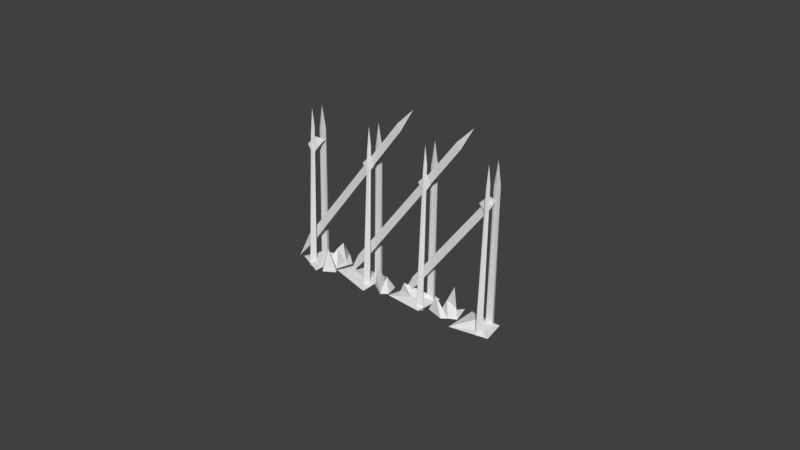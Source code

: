 # Source: seivasaita-2.blend  (saved by Blender 2.78.0; exported with 4.5.12 LTS)
import bpy
from mathutils import Matrix  # noqa: F401  (used for matrix-valued properties, if any)

bpy.ops.wm.read_factory_settings(use_empty=True)
scene = bpy.context.scene
scene.name = 'Scene'

# ---- collections
col_collection_1 = bpy.data.collections.new('Collection 1'); scene.collection.children.link(col_collection_1)

# ---- materials (node trees are filled in below, after node groups)
mat_material = bpy.data.materials.new('Material')
mat_material.alpha_threshold = 0.0
mat_material.use_transparent_shadow = False
mat_material.roughness = 0.5
mat_material.line_color = (0.0, 0.0, 0.0, 1.0)

# ---- material node trees

# ---- world
world_world = bpy.data.worlds.new('World'); scene.world = world_world
world_world.color = (0.05088, 0.05088, 0.05088)
world_world.use_sun_shadow = False
world_world.sun_shadow_jitter_overblur = 0.0
world_world.cycles.sampling_method = 'MANUAL'

# ---- meshes
me_cube_011 = bpy.data.meshes.new('Cube.011')
me_cube_011.from_pydata([(1.782, -7.13, 1.234), (1.556, -7.701, 0.7707), (1.79, -6.865, 1.72), (1.085, -7.556, 1.137), (1.997, -7.702, 1.815), (3.841, -5.78, 3.666), (4.012, -5.353, 3.72), (3.762, -4.838, 3.528), (3.544, -5.383, 2.73), (3.666, -5.172, 3.001), (6.263, -4.017, 4.949), (6.018, -3.786, 5.134), (5.586, -3.513, 4.175), (6.453, -3.069, 4.137), (4.807, -3.488, 5.001), (5.541, -4.106, 5.764), (5.09, -3.597, 4.579), (5.574, -3.544, 3.993), (4.524, -4.692, 2.902), (3.18, -4.87, 4.155), (2.661, -6.689, 1.04), (1.598, -6.758, 2.217), (2.493, -6.407, 2.409), (0.6488, -8.779, -0.8461), (0.1672, -8.711, -0.03599), (0.5225, -7.752, 1.196), (1.611, -7.912, 0.05124), (0.2176, -8.537, 0.04135), (6.481, -2.883, 4.317), (4.902, -3.023, 5.877), (6.509, -9.042, 6.102), (7.056, -9.671, 5.814), (6.987, -9.713, 6.337), (7.019, -9.058, 6.407), (9.375, -7.812, 8.164), (9.416, -7.934, 7.895), (9.373, -8.125, 8.22), (6.439, -2.261, 5.317), (6.458, -2.43, 4.983), (9.836, -8.857, 8.555), (9.113, -7.747, 8.546), (9.064, -8.119, 8.54), (5.633, -2.51, 5.659), (2.781, -13.2, 2.413), (3.343, -13.49, 2.068), (3.305, -13.04, 2.693), (4.671, -11.01, 4.263), (5.218, -11.64, 3.975), (5.149, -11.68, 4.499), (8.486, -7.465, 8.042), (8.967, -6.986, 8.37), (2.885, -13.51, 2.362), (3.2, -6.994, 2.651), (2.855, -6.997, 2.398), (3.113, -13.55, 2.365), (3.033, -5.451, 2.439), (3.701, -14.24, 2.552), (0.5788, -8.598, -0.5677), (3.195, -13.97, 2.923), (3.44, -13.87, 2.877), (3.391, -14.24, 2.871), (7.444, -10.05, 5.923), (4.467, -4.375, 3.346), (4.28, -4.592, 3.129), (7.864, -10.97, 6.584), (6.896, -9.968, 6.62), (3.63, -4.491, 3.966), (3.876, -4.39, 3.91), (7.458, -10.94, 7.041), (6.978, -2.968, 5.87), (6.576, -2.969, 6.115), (6.865, -13.4, 6.112), (5.113, -14.17, 4.429), (4.77, -14.17, 4.242), (4.739, -4.939, 4.278), (5.028, -15.37, 4.275), (4.917, -3.394, 4.32), (5.587, -11.87, 4.375), (5.627, -12.0, 4.106), (5.585, -12.19, 4.432), (2.669, -6.493, 1.195), (2.463, -6.54, 1.312), (5.079, -11.92, 4.803), (5.325, -11.81, 4.757), (5.275, -12.18, 4.752), (1.813, -6.44, 2.149), (2.059, -6.338, 2.093), (1.844, -6.573, 1.87), (5.641, -12.89, 5.224), (1.812, -6.583, 1.887), (1.991, -8.746, 1.441), (1.88, -7.814, 1.301), (0.9993, -7.798, 0.7703), (1.845, -7.622, 0.2525), (1.424, -7.984, 0.9214), (1.082, -7.406, 1.419), (2.991, -5.286, 3.463), (4.271, -5.974, 3.822), (4.028, -4.99, 2.978), (3.836, -4.98, 3.19), (3.001, -5.47, 3.11), (3.626, -5.892, 3.446), (5.122, -3.028, 5.543), (6.401, -3.582, 4.634), (5.769, -3.283, 4.421), (4.872, -3.147, 5.573), (5.136, -3.356, 4.918), (5.082, -3.33, 4.883), (4.117, -4.666, 4.032), (4.87, -4.095, 4.426), (2.972, -5.418, 3.1), (3.132, -5.697, 2.62), (3.426, -5.541, 2.416), (3.21, -6.359, 2.766), (-0.3466, -8.915, -0.1036), (0.8554, -8.536, 0.07528), (6.351, -1.97, 6.152), (6.322, -2.276, 5.811), (6.842, -2.184, 5.262), (5.679, -2.99, 5.595), (6.12, -2.984, 5.676), (6.55, -9.525, 6.087), (7.049, -9.081, 5.802), (6.251, -2.478, 5.101), (8.868, -7.854, 8.592), (5.602, -2.377, 5.938), (5.847, -2.276, 5.882), (9.43, -8.829, 9.013), (2.795, -13.03, 2.388), (3.273, -13.7, 2.623), (3.335, -13.06, 2.088), (4.712, -11.5, 4.249), (5.211, -11.05, 3.964), (5.181, -11.03, 4.569), (8.444, -6.97, 8.058), (9.004, -7.615, 7.762), (8.934, -7.657, 8.299), (8.997, -7.01, 7.751), (3.228, -13.51, 2.548), (3.322, -13.51, 2.138), (3.257, -6.996, 2.153), (3.703, -13.93, 2.495), (3.743, -14.05, 2.226), (0.766, -8.381, -0.3514), (0.7852, -8.55, -0.6854), (4.163, -14.98, 2.887), (-0.07077, -8.497, 0.269), (0.1747, -8.396, 0.213), (-0.04001, -8.63, -0.009641), (3.757, -14.95, 3.344), (7.404, -9.926, 6.192), (7.402, -10.24, 6.249), (4.486, -4.544, 3.012), (7.142, -9.862, 6.574), (7.092, -10.23, 6.569), (3.661, -4.624, 3.687), (6.95, -12.2, 6.265), (7.044, -12.2, 5.855), (6.607, -12.2, 6.079), (6.921, -2.966, 6.369), (6.754, -1.424, 6.156), (5.207, -14.17, 4.018), (5.084, -4.936, 4.532), (5.141, -4.938, 4.033), (2.65, -6.324, 1.529), (6.047, -12.92, 4.767), (2.922, -8.316, 2.361), (2.859, -8.231, 2.393)], [], [(93, 1, 94, 92), (91, 90, 1), (1, 90, 94), (92, 94, 3), (0, 91, 1, 93), (3, 94, 91, 0), (0, 2, 4), (95, 3, 4), (2, 95, 4), (3, 0, 4), (7, 6, 99, 98), (5, 97, 6), (6, 97, 99), (99, 97, 5), (98, 99, 9), (96, 5, 6), (9, 99, 5, 96), (8, 9, 101), (100, 8, 101), (9, 96, 101), (6, 7, 96), (13, 103, 104, 12), (11, 10, 103), (103, 10, 104), (104, 10, 11), (12, 104, 106), (102, 11, 103), (106, 11, 102), (102, 105, 15), (14, 106, 15), (105, 14, 15), (106, 102, 15), (103, 13, 102), (11, 106, 104), (107, 16, 17), (17, 16, 18), (18, 108, 19), (19, 108, 107), (109, 16, 108), (107, 108, 16), (18, 16, 109), (108, 18, 109), (112, 111, 20), (20, 22, 21), (21, 22, 110), (113, 111, 22), (110, 22, 111), (20, 111, 113), (22, 20, 113), (23, 24, 114), (114, 24, 25), (25, 115, 26), (26, 115, 23), (27, 24, 115), (23, 115, 24), (25, 24, 27), (115, 25, 27), (118, 117, 28), (28, 119, 29), (29, 119, 116), (28, 117, 120), (119, 28, 120), (30, 33, 122), (122, 33, 32, 31), (31, 32, 121), (30, 122, 31, 121), (33, 30, 121, 32), (37, 36, 123), (35, 36, 39), (36, 37, 34), (123, 35, 38), (34, 35, 39), (34, 39, 36), (38, 34, 37), (35, 34, 38), (36, 35, 123), (125, 41, 42), (40, 41, 127), (41, 125, 124), (42, 40, 126), (124, 40, 127), (124, 127, 41), (40, 124, 126), (41, 40, 42), (128, 45, 130), (130, 45, 129, 44), (44, 129, 43), (128, 130, 44, 43), (45, 128, 43, 129), (46, 133, 132), (132, 133, 48, 47), (47, 48, 131), (46, 132, 47, 131), (133, 46, 131, 48), (134, 50, 137), (137, 50, 136, 135), (135, 136, 49), (134, 137, 135, 49), (50, 134, 49, 136), (53, 140, 55), (52, 51, 167, 53), (140, 52, 55), (139, 51, 54), (52, 53, 55), (51, 52, 138), (53, 166, 139, 140), (138, 139, 54), (138, 54, 51), (140, 138, 52), (51, 139, 166, 167), (143, 56, 57), (142, 56, 145), (56, 143, 141), (57, 142, 144), (141, 145, 56), (56, 142, 57), (146, 60, 148), (59, 60, 149), (60, 146, 58), (148, 59, 147), (58, 59, 149), (58, 149, 60), (147, 58, 146), (59, 58, 147), (60, 59, 148), (62, 151, 63), (61, 151, 64), (151, 62, 150), (63, 61, 152), (150, 61, 64), (150, 64, 151), (152, 150, 62), (61, 150, 152), (151, 61, 63), (66, 154, 155), (153, 154, 68), (154, 66, 65), (155, 153, 67), (65, 153, 68), (65, 68, 154), (67, 65, 66), (153, 65, 67), (70, 69, 160), (159, 158, 70), (69, 159, 160), (157, 158, 71), (159, 70, 160), (70, 157, 69), (156, 157, 71), (156, 71, 158), (69, 156, 159), (157, 156, 69), (158, 157, 70), (74, 163, 76), (162, 73, 74), (163, 162, 76), (161, 73, 75), (162, 74, 76), (73, 162, 72), (74, 161, 163), (72, 161, 75), (72, 75, 73), (163, 72, 162), (161, 72, 163), (73, 161, 74), (164, 79, 81), (78, 79, 165), (79, 164, 77), (81, 78, 80), (77, 78, 165), (77, 165, 79), (80, 77, 164), (78, 77, 80), (79, 78, 81), (85, 84, 89, 87), (83, 84, 88), (84, 85, 82), (87, 83, 86), (82, 83, 88), (82, 88, 84), (86, 82, 85), (83, 82, 86), (84, 83, 87, 89), (167, 166, 53), (94, 90, 91), (96, 100, 101), (110, 111, 112), (116, 117, 118), (120, 117, 119), (116, 119, 117), (126, 124, 125), (139, 138, 140), (141, 142, 145), (144, 141, 143), (142, 141, 144), (154, 153, 155), (158, 159, 156)])
_uv = me_cube_011.uv_layers.new(name='UVMap')
_uv.uv.foreach_set('vector', [0.6187, 2.598e-05, 0.5829, 0.03278, 0.4894, 0.03278, 0.4319, 2.598e-05, 0.7735, 0.03891, 0.5782, 0.1363, 0.5829, 0.03278, 0.5829, 0.03278, 0.5782, 0.1363, 0.4894, 0.03278, 0.4319, 2.598e-05, 0.4894, 0.03278, 0.2159, 0.01362, 1.0, 0.01229, 0.7735, 0.03891, 0.5829, 0.03278, 0.6187, 2.598e-05, 0.2159, 0.01362, 0.4894, 0.03278, 0.2735, 0.04638, 2.598e-05, 0.02721, 0.02985, 0.1039, 0.46, 8.442e-05, 0.07673, 0.1387, 0.7593, 0.05392, 0.6924, 0.1318, 0.07673, 0.1387, 0.46, 8.442e-05, 0.7593, 0.05392, 0.07673, 0.1387, 0.9657, 0.09105, 3.183e-05, 0.1005, 0.4107, 0.0583, 0.6187, 2.598e-05, 0.5829, 0.03278, 0.4894, 0.03278, 0.4319, 2.598e-05, 0.7735, 0.03891, 0.5782, 0.1363, 0.5829, 0.03278, 0.5829, 0.03278, 0.5782, 0.1363, 0.4894, 0.03278, 0.4894, 0.03278, 0.5782, 0.1363, 0.2735, 0.04638, 0.4319, 2.598e-05, 0.4894, 0.03278, 0.2159, 0.01362, 1.0, 0.01229, 0.7735, 0.03891, 0.5829, 0.03278, 0.2159, 0.01362, 0.4894, 0.03278, 0.2735, 0.04638, 2.598e-05, 0.02721, 0.7593, 0.05392, 0.6924, 0.1318, 0.07673, 0.1387, 0.46, 8.442e-05, 0.7593, 0.05392, 0.07673, 0.1387, 0.9657, 0.09105, 3.183e-05, 0.1005, 0.4107, 0.0583, 0.5829, 0.03278, 0.6187, 2.598e-05, 1.0, 0.01229, 0.6187, 2.598e-05, 0.5829, 0.03278, 0.4894, 0.03278, 0.4319, 2.598e-05, 0.7735, 0.03891, 0.5782, 0.1363, 0.5829, 0.03278, 0.5829, 0.03278, 0.5782, 0.1363, 0.4894, 0.03278, 0.4894, 0.03278, 0.5782, 0.1363, 0.2735, 0.04638, 0.4319, 2.598e-05, 0.4894, 0.03278, 0.2159, 0.01362, 1.0, 0.01229, 0.7735, 0.03891, 0.5829, 0.03278, 0.2159, 0.01362, 0.2735, 0.04638, 2.598e-05, 0.02721, 0.02985, 0.1039, 0.46, 8.442e-05, 0.07673, 0.1387, 0.7593, 0.05392, 0.6924, 0.1318, 0.07673, 0.1387, 0.46, 8.442e-05, 0.7593, 0.05392, 0.07673, 0.1387, 0.9657, 0.09105, 3.183e-05, 0.1005, 0.4107, 0.0583, 0.5829, 0.03278, 0.6187, 2.598e-05, 1.0, 0.01229, 0.2735, 0.04638, 0.2159, 0.01362, 0.4894, 0.03278, 1.893, 0.04705, 1.468, 0.04407, 1.281, 0.002282, 1.281, 0.002282, 1.468, 0.04407, -0.006336, 0.00209, -0.006336, 0.00209, 0.3438, 0.08381, -0.006523, 0.1398, 0.2555, 0.14, 0.3438, 0.08381, 2.071, 0.05326, 0.5933, 0.03668, 1.468, 0.04407, 0.3438, 0.08381, 2.071, 0.05326, 0.3438, 0.08381, 1.468, 0.04407, -0.006336, 0.00209, 1.195, 0.001666, 0.5933, 0.03668, 0.3438, 0.08381, -0.006336, 0.00209, 0.5933, 0.03668, 1.281, 0.002282, 1.468, 0.04407, -0.006336, 0.00209, -0.006336, 0.00209, 0.3438, 0.08381, -0.006523, 0.1398, 0.2555, 0.14, 0.3438, 0.08381, 2.071, 0.05326, 0.5933, 0.03668, 1.468, 0.04407, 0.3438, 0.08381, 2.071, 0.05326, 0.3438, 0.08381, 1.468, 0.04407, -0.006336, 0.00209, 1.195, 0.001666, 0.5933, 0.03668, 0.3438, 0.08381, -0.006336, 0.00209, 0.5933, 0.03668, 1.893, 0.04705, 1.468, 0.04407, 1.281, 0.002282, 1.281, 0.002282, 1.468, 0.04407, -0.006336, 0.00209, -0.006336, 0.00209, 0.3438, 0.08381, -0.006523, 0.1398, 0.2555, 0.14, 0.3438, 0.08381, 2.071, 0.05326, 0.5933, 0.03668, 1.468, 0.04407, 0.3438, 0.08381, 2.071, 0.05326, 0.3438, 0.08381, 1.468, 0.04407, -0.006336, 0.00209, 1.195, 0.001666, 0.5933, 0.03668, 0.3438, 0.08381, -0.006336, 0.00209, 0.5933, 0.03668, 1.281, 0.002282, 1.468, 0.04407, -0.006336, 0.00209, -0.006336, 0.00209, 0.3438, 0.08381, -0.006523, 0.1398, 0.2555, 0.14, 0.3438, 0.08381, 2.071, 0.05326, -0.006336, 0.00209, 1.195, 0.001666, 0.5933, 0.03668, 0.3438, 0.08381, -0.006336, 0.00209, 0.5933, 0.03668, 0.9463, 0.32, 0.4027, 0.3223, 0.761, 0.2276, -0.9873, 0.2237, 0.0354, 0.1456, -0.07252, 0.2905, -0.9891, 0.3217, 0.7543, 0.2272, 0.3969, 0.3206, -0.07327, 0.2921, 1.029, 0.1451, 1.771, 0.2193, 1.752, 0.321, 0.7585, 0.2249, 0.0354, 0.1456, 1.029, 0.1451, 0.7585, 0.2249, -0.07252, 0.2905, 0.995, 0.3229, -0.002943, 0.997, 0.006965, 0.3231, 1.871, 0.9975, 2.782, 0.986, 1.328, 0.9054, -0.002943, 0.997, 0.995, 0.3229, 0.8983, 0.9969, 3.241, 0.3239, 1.871, 0.9975, 2.154, 0.3237, 0.8983, 0.9969, 1.871, 0.9975, 1.328, 0.9054, 0.8983, 0.9969, 1.328, 0.9054, 0.03448, 0.9741, 2.154, 0.3237, 0.8983, 0.9969, 0.995, 0.3229, 1.871, 0.9975, 0.8983, 0.9969, 2.154, 0.3237, 3.005, 0.9978, 1.871, 0.9975, 3.241, 0.3239, 0.995, 0.3229, -0.002943, 0.997, 0.006965, 0.3231, 1.871, 0.9975, 2.782, 0.986, 1.328, 0.9054, -0.002943, 0.997, 0.995, 0.3229, 0.8983, 0.9969, 3.241, 0.3239, 1.871, 0.9975, 2.154, 0.3237, 0.8983, 0.9969, 1.871, 0.9975, 1.328, 0.9054, 0.8983, 0.9969, 1.328, 0.9054, 0.03448, 0.9741, 1.871, 0.9975, 0.8983, 0.9969, 2.154, 0.3237, 3.005, 0.9978, 1.871, 0.9975, 3.241, 0.3239, 0.9463, 0.32, 0.4027, 0.3223, 0.761, 0.2276, -0.9873, 0.2237, 0.0354, 0.1456, -0.07252, 0.2905, -0.9891, 0.3217, 0.7543, 0.2272, 0.3969, 0.3206, -0.07327, 0.2921, 1.029, 0.1451, 1.771, 0.2193, 1.752, 0.321, 0.7585, 0.2249, 0.0354, 0.1456, 1.029, 0.1451, 0.7585, 0.2249, -0.07252, 0.2905, 0.9463, 0.32, 0.4027, 0.3223, 0.761, 0.2276, -0.9873, 0.2237, 0.0354, 0.1456, -0.07252, 0.2905, -0.9891, 0.3217, 0.7543, 0.2272, 0.3969, 0.3206, -0.07327, 0.2921, 1.029, 0.1451, 1.771, 0.2193, 1.752, 0.321, 0.7585, 0.2249, 0.0354, 0.1456, 1.029, 0.1451, 0.7585, 0.2249, -0.07252, 0.2905, 0.9463, 0.32, 0.4027, 0.3223, 0.761, 0.2276, -0.9873, 0.2237, 0.0354, 0.1456, -0.07252, 0.2905, -0.9891, 0.3217, 0.7543, 0.2272, 0.3969, 0.3206, -0.07327, 0.2921, 1.029, 0.1451, 1.771, 0.2193, 1.752, 0.321, 0.7585, 0.2249, 0.0354, 0.1456, 1.029, 0.1451, 0.7585, 0.2249, -0.07252, 0.2905, 3.006, 0.3374, 2.154, 0.3237, 1.543, 0.4516, 0.995, 0.3229, -0.002943, 0.997, 0.00564, 0.4132, 0.006965, 0.3231, 2.154, 0.3237, 0.995, 0.3229, 1.543, 0.4516, 1.871, 0.9975, 2.782, 0.986, 1.328, 0.9054, 0.995, 0.3229, 0.2384, 0.3426, 1.543, 0.4516, -0.002943, 0.997, 0.995, 0.3229, 0.8983, 0.9969, 3.241, 0.3239, 3.045, 0.4202, 1.871, 0.9975, 2.154, 0.3237, 0.8983, 0.9969, 1.871, 0.9975, 1.328, 0.9054, 0.8983, 0.9969, 1.328, 0.9054, 0.03448, 0.9741, 2.154, 0.3237, 0.8983, 0.9969, 0.995, 0.3229, 3.005, 0.9978, 1.871, 0.9975, 3.045, 0.4202, 3.209, 0.4141, 0.995, 0.3229, -0.002943, 0.997, 0.006965, 0.3231, 1.871, 0.9975, 2.782, 0.986, 1.328, 0.9054, -0.002943, 0.997, 0.995, 0.3229, 0.8983, 0.9969, 3.241, 0.3239, 1.871, 0.9975, 2.154, 0.3237, 0.8983, 0.9969, 1.328, 0.9054, 0.03448, 0.9741, 3.005, 0.9978, 1.871, 0.9975, 3.241, 0.3239, 0.995, 0.3229, -0.002943, 0.997, 0.006965, 0.3231, 1.871, 0.9975, 2.782, 0.986, 1.328, 0.9054, -0.002943, 0.997, 0.995, 0.3229, 0.8983, 0.9969, 3.241, 0.3239, 1.871, 0.9975, 2.154, 0.3237, 0.8983, 0.9969, 1.871, 0.9975, 1.328, 0.9054, 0.8983, 0.9969, 1.328, 0.9054, 0.03448, 0.9741, 2.154, 0.3237, 0.8983, 0.9969, 0.995, 0.3229, 1.871, 0.9975, 0.8983, 0.9969, 2.154, 0.3237, 3.005, 0.9978, 1.871, 0.9975, 3.241, 0.3239, 0.995, 0.3229, -0.002943, 0.997, 0.006965, 0.3231, 1.871, 0.9975, 2.782, 0.986, 1.328, 0.9054, -0.002943, 0.997, 0.995, 0.3229, 0.8983, 0.9969, 3.241, 0.3239, 1.871, 0.9975, 2.154, 0.3237, 0.8983, 0.9969, 1.871, 0.9975, 1.328, 0.9054, 0.8983, 0.9969, 1.328, 0.9054, 0.03448, 0.9741, 2.154, 0.3237, 0.8983, 0.9969, 0.995, 0.3229, 1.871, 0.9975, 0.8983, 0.9969, 2.154, 0.3237, 3.005, 0.9978, 1.871, 0.9975, 3.241, 0.3239, 0.995, 0.3229, -0.002943, 0.997, 0.006965, 0.3231, 1.871, 0.9975, 2.782, 0.986, 1.328, 0.9054, -0.002943, 0.997, 0.995, 0.3229, 0.8983, 0.9969, 3.241, 0.3239, 1.871, 0.9975, 2.154, 0.3237, 0.8983, 0.9969, 1.871, 0.9975, 1.328, 0.9054, 0.8983, 0.9969, 1.328, 0.9054, 0.03448, 0.9741, 2.154, 0.3237, 0.8983, 0.9969, 0.995, 0.3229, 1.871, 0.9975, 0.8983, 0.9969, 2.154, 0.3237, 3.006, 0.3374, 2.154, 0.3237, 1.543, 0.4516, 0.995, 0.3229, -0.002943, 0.997, 0.006965, 0.3231, 2.154, 0.3237, 0.995, 0.3229, 1.543, 0.4516, 1.871, 0.9975, 2.782, 0.986, 1.328, 0.9054, 0.995, 0.3229, 0.2384, 0.3426, 1.543, 0.4516, 3.241, 0.3239, 1.871, 0.9975, 2.154, 0.3237, 0.8983, 0.9969, 1.871, 0.9975, 1.328, 0.9054, 0.8983, 0.9969, 1.328, 0.9054, 0.03448, 0.9741, 2.154, 0.3237, 0.8983, 0.9969, 0.995, 0.3229, 1.871, 0.9975, 0.8983, 0.9969, 2.154, 0.3237, 3.005, 0.9978, 1.871, 0.9975, 3.241, 0.3239, 3.006, 0.3374, 2.154, 0.3237, 1.543, 0.4516, 0.995, 0.3229, -0.002943, 0.997, 0.006965, 0.3231, 2.154, 0.3237, 0.995, 0.3229, 1.543, 0.4516, 1.871, 0.9975, 2.782, 0.986, 1.328, 0.9054, 0.995, 0.3229, 0.2384, 0.3426, 1.543, 0.4516, -0.002943, 0.997, 0.995, 0.3229, 0.8983, 0.9969, 3.241, 0.3239, 1.871, 0.9975, 2.154, 0.3237, 0.8983, 0.9969, 1.871, 0.9975, 1.328, 0.9054, 0.8983, 0.9969, 1.328, 0.9054, 0.03448, 0.9741, 2.154, 0.3237, 0.8983, 0.9969, 0.995, 0.3229, 1.871, 0.9975, 0.8983, 0.9969, 2.154, 0.3237, 3.005, 0.9978, 1.871, 0.9975, 3.241, 0.3239, 0.995, 0.3229, -0.002943, 0.997, 0.006965, 0.3231, 1.871, 0.9975, 2.782, 0.986, 1.328, 0.9054, -0.002943, 0.997, 0.995, 0.3229, 0.8983, 0.9969, 3.241, 0.3239, 1.871, 0.9975, 2.154, 0.3237, 0.8983, 0.9969, 1.871, 0.9975, 1.328, 0.9054, 0.8983, 0.9969, 1.328, 0.9054, 0.03448, 0.9741, 2.154, 0.3237, 0.8983, 0.9969, 0.995, 0.3229, 1.871, 0.9975, 0.8983, 0.9969, 2.154, 0.3237, 3.005, 0.9978, 1.871, 0.9975, 3.241, 0.3239, 0.9944, 0.3228, -0.002943, 0.997, -0.002077, 0.3234, 0.006965, 0.3231, 1.871, 0.9975, 2.782, 0.986, 1.328, 0.9054, -0.002943, 0.997, 0.995, 0.3229, 0.8983, 0.9969, 3.241, 0.3239, 1.871, 0.9975, 2.154, 0.3237, 0.8983, 0.9969, 1.871, 0.9975, 1.328, 0.9054, 0.8983, 0.9969, 1.328, 0.9054, 0.03448, 0.9741, 2.154, 0.3237, 0.8983, 0.9969, 0.995, 0.3229, 1.871, 0.9975, 0.8983, 0.9969, 2.154, 0.3237, 3.005, 0.9978, 1.871, 0.9975, 3.241, 0.3239, 3.262, 0.2641, 3.209, 0.4141, 3.045, 0.4202, 3.241, 0.3239, 0.4894, 0.03278, 0.5782, 0.1363, 0.2735, 0.04638, 0.02985, 0.1039, 0.46, 8.442e-05, 0.07673, 0.1387, 1.893, 0.04705, 1.468, 0.04407, 1.281, 0.002282, 1.893, 0.04705, 1.468, 0.04407, 1.281, 0.002282, 0.5933, 0.03668, 1.468, 0.04407, 0.3438, 0.08381, 2.071, 0.05326, 0.3438, 0.08381, 1.468, 0.04407, 2.154, 0.3237, 0.8983, 0.9969, 0.995, 0.3229, 1.871, 0.9975, 0.8983, 0.9969, 2.154, 0.3237, 0.8983, 0.9969, 1.871, 0.9975, 1.328, 0.9054, 2.154, 0.3237, 0.8983, 0.9969, 0.995, 0.3229, 1.871, 0.9975, 0.8983, 0.9969, 2.154, 0.3237, 3.005, 0.9978, 1.871, 0.9975, 3.241, 0.3239, -0.002943, 0.997, 0.995, 0.3229, 0.8983, 0.9969])
me_cube_011.materials.append(mat_material)
me_cube_011.use_remesh_preserve_volume = False
me_cube_011.use_remesh_preserve_attributes = False
me_cube_011.use_mirror_vertex_groups = False
me_cube_011.update()

# ---- objects
ob_cube_009 = bpy.data.objects.new('Cube.009', me_cube_011)

# ---- transforms, parenting, visibility, modifiers, constraints
ob_cube_009.location = (-0.8584, -0.3491, 0.005433)
ob_cube_009.rotation_euler = (-1.079, -0.4414, 2.244)
ob_cube_009.scale = (0.3969, 0.3969, 0.3969)
ob_cube_009.lineart.crease_threshold = 0.0

# ---- collection membership
col_collection_1.objects.link(ob_cube_009)

# ---- scene / render settings (as saved in the file)
scene.frame_start = 1; scene.frame_end = 250; scene.frame_set(1)
scene.render.engine = 'BLENDER_EEVEE_NEXT'
scene.render.resolution_percentage = 50
scene.render.dither_intensity = 0.0
scene.cycles.use_denoising = False
scene.cycles.samples = 128
scene.cycles.sampling_pattern = 'TABULATED_SOBOL'
scene.cycles.light_sampling_threshold = 0.0
scene.cycles.use_adaptive_sampling = False
scene.cycles.use_light_tree = False
scene.cycles.blur_glossy = 0.0
scene.cycles.sample_clamp_indirect = 0.0
scene.view_settings.view_transform = 'Standard'
bpy.context.view_layer.update()

# ---- added for rendering (the .blend has no active camera and no usable light): camera, sun
cam_auto = bpy.data.cameras.new('AutoCamera')
cam_auto.lens = 50.0
cam_auto.sensor_width = 36.0
cam_auto.clip_end = 1000.0
ob_auto_camera = bpy.data.objects.new('AutoCamera', cam_auto)
scene.collection.objects.link(ob_auto_camera)
ob_auto_camera.location = (10.6556, -13.9334, 13.337)
ob_auto_camera.rotation_euler = (1.09748, -7.21219e-08, 0.694738)
scene.camera = ob_auto_camera
light_auto_sun = bpy.data.lights.new('AutoSun', 'SUN')
light_auto_sun.energy = 3.0
light_auto_sun.angle = 0.0523599
ob_auto_sun = bpy.data.objects.new('AutoSun', light_auto_sun)
scene.collection.objects.link(ob_auto_sun)
ob_auto_sun.rotation_euler = (0.872665, 0.174533, 0.523599)
bpy.context.view_layer.update()
